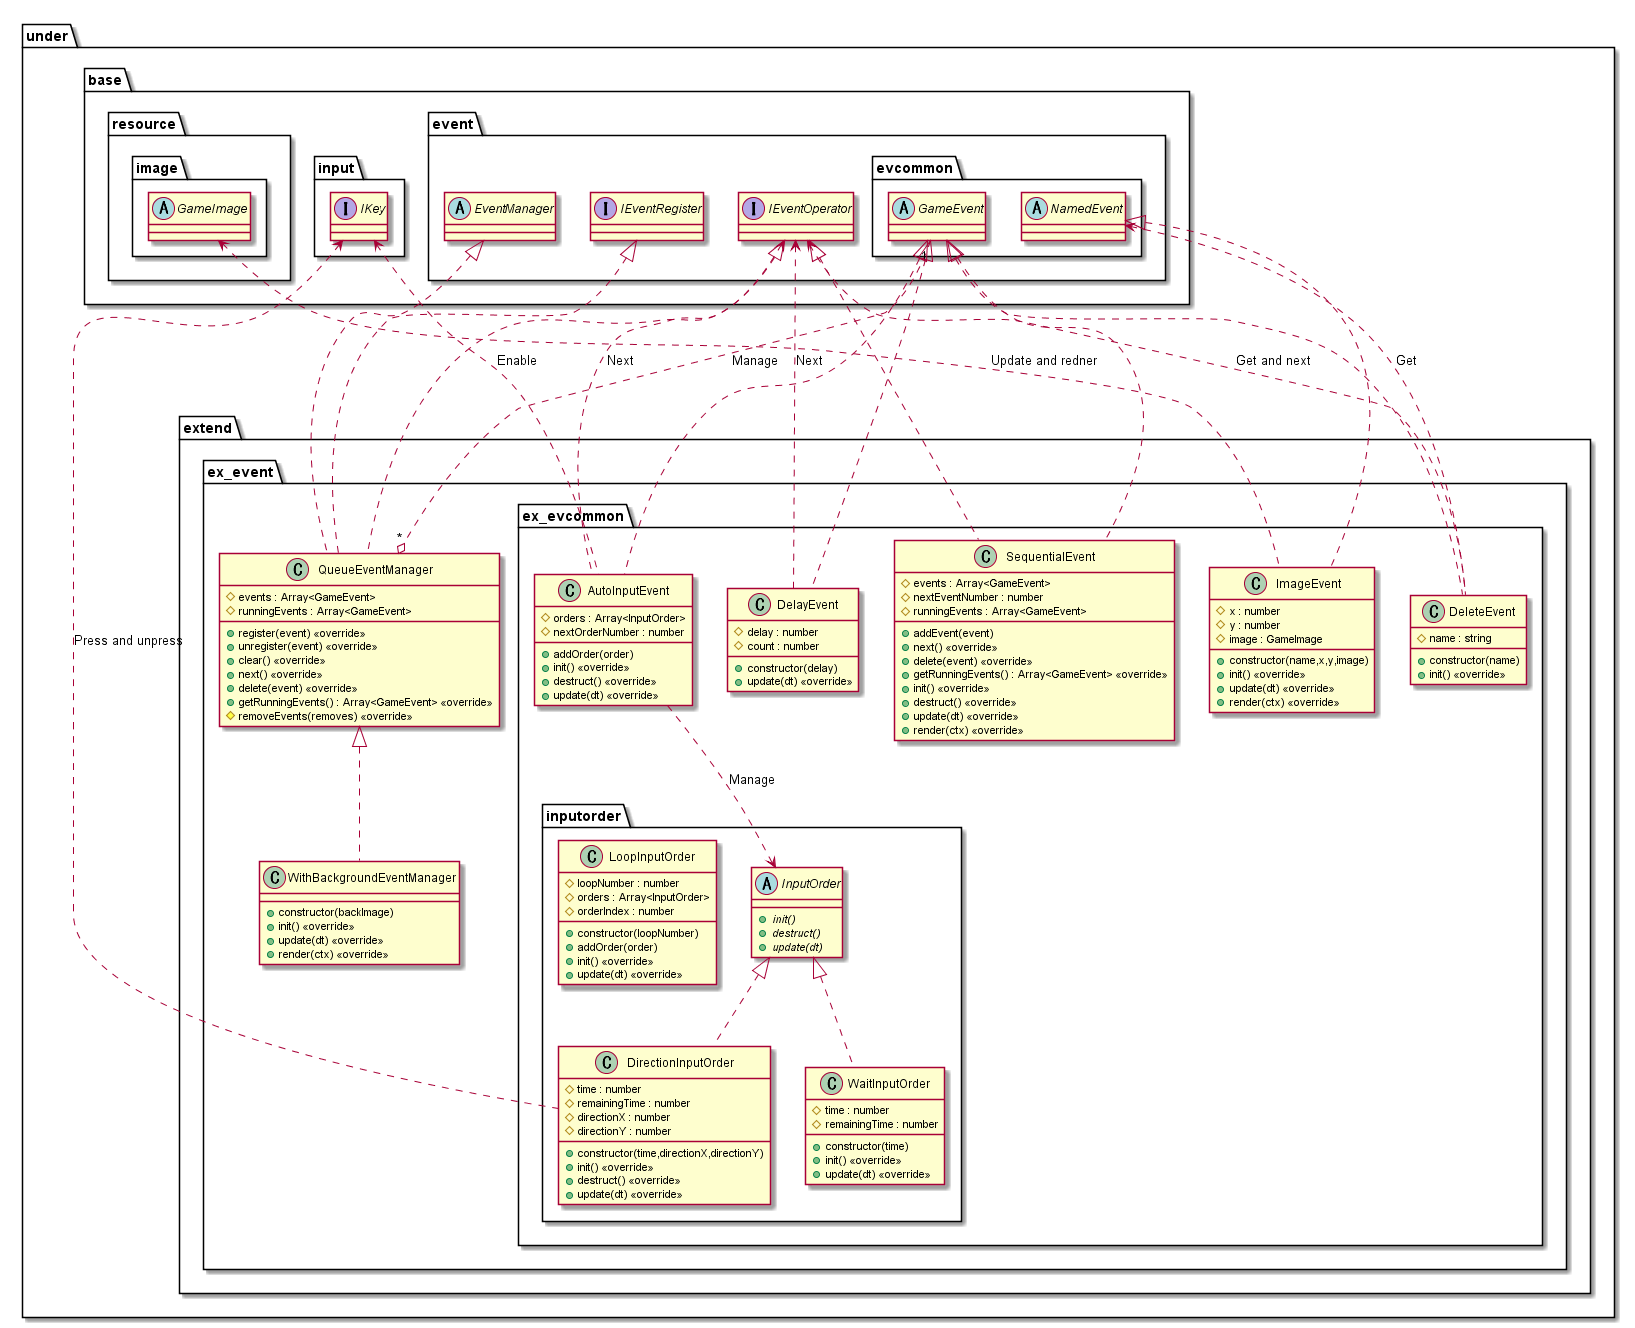

The diagram above was rendered by PlantUML. Its source (embedded in the PNG):
@startuml EventExtend

package under {
    package extend {
        package ex_event {
            class QueueEventManager {
                #events : Array<GameEvent>
                #runningEvents : Array<GameEvent>
                +register(event) <<override>>
                +unregister(event) <<override>>
                +clear() <<override>>
                +next() <<override>>
                +delete(event) <<override>>
                +getRunningEvents() : Array<GameEvent> <<override>>
                #removeEvents(removes) <<override>>
            }
            class WithBackgroundEventManager {
                +constructor(backImage)
                +init() <<override>>
                +update(dt) <<override>>
                +render(ctx) <<override>>
            }
            package ex_evcommon {
                package inputorder {
                    abstract InputOrder {
                        {abstract} +init()
                        {abstract} +destruct()
                        {abstract} +update(dt)
                    }
                    class DirectionInputOrder {
                        +constructor(time,directionX,directionY)
                        #time : number
                        #remainingTime : number
                        #directionX : number
                        #directionY : number
                        +init() <<override>>
                        +destruct() <<override>>
                        +update(dt) <<override>>
                    }
                    class WaitInputOrder {
                        +constructor(time)
                        #time : number
                        #remainingTime : number
                        +init() <<override>>
                        +update(dt) <<override>>
                    }
                    class LoopInputOrder {
                        +constructor(loopNumber)
                        #loopNumber : number
                        #orders : Array<InputOrder>
                        #orderIndex : number
                        +addOrder(order)
                        +init() <<override>>
                        +update(dt) <<override>>
                    }
                }
                class AutoInputEvent {
                    #orders : Array<InputOrder>
                    #nextOrderNumber : number
                    +addOrder(order)
                    +init() <<override>>
                    +destruct() <<override>>
                    +update(dt) <<override>>
                }
                class DelayEvent {
                    +constructor(delay)
                    #delay : number
                    #count : number
                    +update(dt) <<override>>
                }
                class DeleteEvent {
                    +constructor(name)
                    #name : string
                    +init() <<override>>
                }
                class ImageEvent {
                    +constructor(name,x,y,image)
                    #x : number
                    #y : number
                    #image : GameImage
                    +init() <<override>>
                    +update(dt) <<override>>
                    +render(ctx) <<override>>
                }
                class SequentialEvent {
                    #events : Array<GameEvent>
                    #nextEventNumber : number
                    #runningEvents : Array<GameEvent>
                    +addEvent(event)
                    +next() <<override>>
                    +delete(event) <<override>>
                    +getRunningEvents() : Array<GameEvent> <<override>>
                    +init() <<override>>
                    +destruct() <<override>>
                    +update(dt) <<override>>
                    +render(ctx) <<override>>
                }
            }
        }
    }
}

package under {
    package base {
        package input {
            interface IKey
        }
        package resource {
            package image {
                abstract GameImage
            }
        }
        package event {
            abstract EventManager
            interface IEventOperator
            interface IEventRegister
            package evcommon {
                abstract GameEvent
                abstract NamedEvent
            }
        }
    }
}

GameEvent "1" ..o "*" QueueEventManager : Manage

IKey <... DirectionInputOrder : Press and unpress
IKey <... AutoInputEvent : Enable
AutoInputEvent ..> InputOrder : Manage
IEventOperator <.. AutoInputEvent : Next
IEventOperator <.. DelayEvent : Next
IEventOperator <.. DeleteEvent : Get and next
NamedEvent <.. DeleteEvent : Get
GameImage <.. ImageEvent : Update and redner

EventManager <|... QueueEventManager
IEventRegister <|... QueueEventManager
IEventOperator <|... QueueEventManager
QueueEventManager<|.. WithBackgroundEventManager

InputOrder <|.. DirectionInputOrder
InputOrder <|.. WaitInputOrder
GameEvent <|.. AutoInputEvent
GameEvent <|.. DelayEvent
GameEvent <|.. DeleteEvent
NamedEvent <|.. ImageEvent
GameEvent <|.. SequentialEvent
IEventOperator <|.. SequentialEvent

@enduml